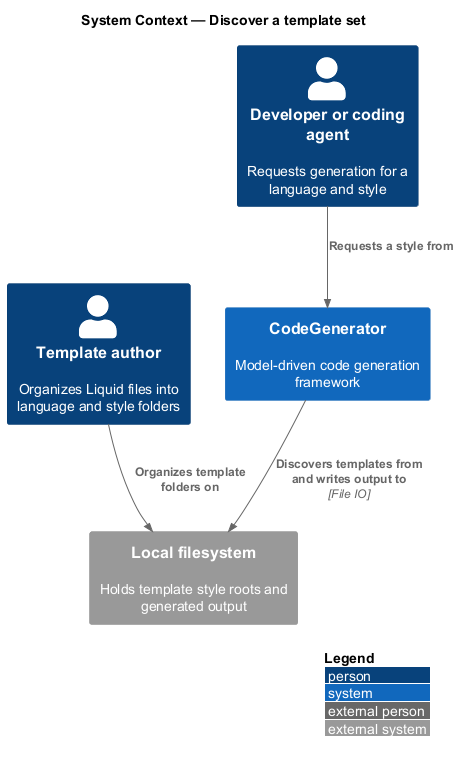

The diagram above was rendered by PlantUML. Its source (embedded in the PNG):
@startuml
!include <C4/C4_Context>
LAYOUT_WITH_LEGEND()
title System Context — Discover a template set

Person(author, "Template author", "Organizes Liquid files into language and style folders")
Person(dev, "Developer or coding agent", "Requests generation for a language and style")
System(codegen, "CodeGenerator", "Model-driven code generation framework")
System_Ext(fs, "Local filesystem", "Holds template style roots and generated output")

Rel(author, fs, "Organizes template folders on")
Rel(dev, codegen, "Requests a style from")
Rel(codegen, fs, "Discovers templates from and writes output to", "File IO")
@enduml